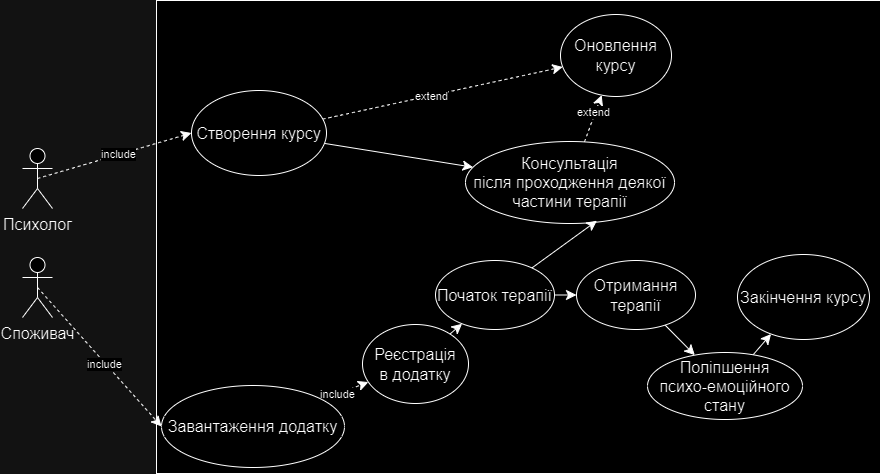

The diagram above was exported from draw.io. Its source (the exported page's mxGraphModel, read from the mxfile embedded in the PNG):
<mxGraphModel dx="1962" dy="770" grid="0" gridSize="10" guides="1" tooltips="1" connect="1" arrows="1" fold="1" page="0" pageScale="1" pageWidth="827" pageHeight="1169" math="0" shadow="0">
  <root>
    <mxCell id="0" />
    <mxCell id="1" parent="0" />
    <mxCell id="zcJTPCMrcPo48gwb9o_7-1" value="" style="rounded=0;whiteSpace=wrap;html=1;fontSize=16;" parent="1" vertex="1">
      <mxGeometry x="147" y="14" width="724" height="473" as="geometry" />
    </mxCell>
    <mxCell id="zcJTPCMrcPo48gwb9o_7-27" style="edgeStyle=none;curved=1;rounded=0;orthogonalLoop=1;jettySize=auto;html=1;fontSize=12;startSize=8;endSize=8;" parent="1" source="zcJTPCMrcPo48gwb9o_7-2" target="zcJTPCMrcPo48gwb9o_7-9" edge="1">
      <mxGeometry relative="1" as="geometry" />
    </mxCell>
    <mxCell id="zcJTPCMrcPo48gwb9o_7-32" style="edgeStyle=none;curved=1;rounded=0;orthogonalLoop=1;jettySize=auto;html=1;fontSize=12;startSize=8;endSize=8;dashed=1;" parent="1" source="zcJTPCMrcPo48gwb9o_7-2" target="zcJTPCMrcPo48gwb9o_7-31" edge="1">
      <mxGeometry relative="1" as="geometry" />
    </mxCell>
    <mxCell id="HK9zMXkLIH0taBdQwtC1-3" value="extend" style="edgeLabel;html=1;align=center;verticalAlign=middle;resizable=0;points=[];" vertex="1" connectable="0" parent="zcJTPCMrcPo48gwb9o_7-32">
      <mxGeometry x="-0.0993" relative="1" as="geometry">
        <mxPoint as="offset" />
      </mxGeometry>
    </mxCell>
    <mxCell id="zcJTPCMrcPo48gwb9o_7-2" value="Створення курсу" style="ellipse;whiteSpace=wrap;html=1;fontSize=16;" parent="1" vertex="1">
      <mxGeometry x="182" y="104" width="135" height="85" as="geometry" />
    </mxCell>
    <mxCell id="zcJTPCMrcPo48gwb9o_7-22" style="edgeStyle=none;curved=1;rounded=0;orthogonalLoop=1;jettySize=auto;html=1;fontSize=12;startSize=8;endSize=8;dashed=1;" parent="1" source="zcJTPCMrcPo48gwb9o_7-4" target="zcJTPCMrcPo48gwb9o_7-6" edge="1">
      <mxGeometry relative="1" as="geometry" />
    </mxCell>
    <mxCell id="HK9zMXkLIH0taBdQwtC1-5" value="include" style="edgeLabel;html=1;align=center;verticalAlign=middle;resizable=0;points=[];" vertex="1" connectable="0" parent="zcJTPCMrcPo48gwb9o_7-22">
      <mxGeometry x="-0.3865" relative="1" as="geometry">
        <mxPoint as="offset" />
      </mxGeometry>
    </mxCell>
    <mxCell id="zcJTPCMrcPo48gwb9o_7-4" value="Завантаження додатку" style="ellipse;whiteSpace=wrap;html=1;fontSize=16;" parent="1" vertex="1">
      <mxGeometry x="152" y="399" width="183" height="82" as="geometry" />
    </mxCell>
    <mxCell id="zcJTPCMrcPo48gwb9o_7-23" style="edgeStyle=none;curved=1;rounded=0;orthogonalLoop=1;jettySize=auto;html=1;fontSize=12;startSize=8;endSize=8;" parent="1" source="zcJTPCMrcPo48gwb9o_7-6" target="zcJTPCMrcPo48gwb9o_7-8" edge="1">
      <mxGeometry relative="1" as="geometry" />
    </mxCell>
    <mxCell id="zcJTPCMrcPo48gwb9o_7-6" value="Реєстрація&lt;br&gt;в додатку" style="ellipse;whiteSpace=wrap;html=1;fontSize=16;" parent="1" vertex="1">
      <mxGeometry x="353" y="338" width="106" height="79" as="geometry" />
    </mxCell>
    <mxCell id="zcJTPCMrcPo48gwb9o_7-30" style="edgeStyle=none;curved=1;rounded=0;orthogonalLoop=1;jettySize=auto;html=1;fontSize=12;startSize=8;endSize=8;" parent="1" source="zcJTPCMrcPo48gwb9o_7-8" target="zcJTPCMrcPo48gwb9o_7-29" edge="1">
      <mxGeometry relative="1" as="geometry" />
    </mxCell>
    <mxCell id="zcJTPCMrcPo48gwb9o_7-8" value="Початок терапії" style="ellipse;whiteSpace=wrap;html=1;fontSize=16;" parent="1" vertex="1">
      <mxGeometry x="426" y="274" width="119" height="69" as="geometry" />
    </mxCell>
    <mxCell id="zcJTPCMrcPo48gwb9o_7-33" style="edgeStyle=none;curved=1;rounded=0;orthogonalLoop=1;jettySize=auto;html=1;fontSize=12;startSize=8;endSize=8;dashed=1;" parent="1" source="zcJTPCMrcPo48gwb9o_7-9" target="zcJTPCMrcPo48gwb9o_7-31" edge="1">
      <mxGeometry relative="1" as="geometry" />
    </mxCell>
    <mxCell id="HK9zMXkLIH0taBdQwtC1-4" value="extend" style="edgeLabel;html=1;align=center;verticalAlign=middle;resizable=0;points=[];" vertex="1" connectable="0" parent="zcJTPCMrcPo48gwb9o_7-33">
      <mxGeometry x="0.2538" y="2" relative="1" as="geometry">
        <mxPoint as="offset" />
      </mxGeometry>
    </mxCell>
    <mxCell id="zcJTPCMrcPo48gwb9o_7-9" value="Консультація&lt;br&gt;після проходження деякої частини терапії" style="ellipse;whiteSpace=wrap;html=1;fontSize=16;" parent="1" vertex="1">
      <mxGeometry x="456" y="155" width="209" height="82" as="geometry" />
    </mxCell>
    <mxCell id="zcJTPCMrcPo48gwb9o_7-10" value="Закінчення курсу" style="ellipse;whiteSpace=wrap;html=1;fontSize=16;" parent="1" vertex="1">
      <mxGeometry x="728" y="268" width="132" height="85" as="geometry" />
    </mxCell>
    <mxCell id="zcJTPCMrcPo48gwb9o_7-25" style="edgeStyle=none;curved=1;rounded=0;orthogonalLoop=1;jettySize=auto;html=1;exitX=0.5;exitY=0.5;exitDx=0;exitDy=0;exitPerimeter=0;entryX=0;entryY=0.5;entryDx=0;entryDy=0;fontSize=12;startSize=8;endSize=8;dashed=1;" parent="1" source="zcJTPCMrcPo48gwb9o_7-11" target="zcJTPCMrcPo48gwb9o_7-4" edge="1">
      <mxGeometry relative="1" as="geometry" />
    </mxCell>
    <mxCell id="HK9zMXkLIH0taBdQwtC1-2" value="include" style="edgeLabel;html=1;align=center;verticalAlign=middle;resizable=0;points=[];" vertex="1" connectable="0" parent="zcJTPCMrcPo48gwb9o_7-25">
      <mxGeometry x="0.0841" y="-1" relative="1" as="geometry">
        <mxPoint as="offset" />
      </mxGeometry>
    </mxCell>
    <mxCell id="zcJTPCMrcPo48gwb9o_7-11" value="Споживач" style="shape=umlActor;verticalLabelPosition=bottom;verticalAlign=top;html=1;outlineConnect=0;fontSize=16;" parent="1" vertex="1">
      <mxGeometry x="13" y="271" width="30" height="60" as="geometry" />
    </mxCell>
    <mxCell id="zcJTPCMrcPo48gwb9o_7-26" style="edgeStyle=none;curved=1;rounded=0;orthogonalLoop=1;jettySize=auto;html=1;exitX=0.5;exitY=0.5;exitDx=0;exitDy=0;exitPerimeter=0;entryX=0;entryY=0.5;entryDx=0;entryDy=0;fontSize=12;startSize=8;endSize=8;dashed=1;" parent="1" source="zcJTPCMrcPo48gwb9o_7-12" target="zcJTPCMrcPo48gwb9o_7-2" edge="1">
      <mxGeometry relative="1" as="geometry" />
    </mxCell>
    <mxCell id="HK9zMXkLIH0taBdQwtC1-1" value="include" style="edgeLabel;html=1;align=center;verticalAlign=middle;resizable=0;points=[];" vertex="1" connectable="0" parent="zcJTPCMrcPo48gwb9o_7-26">
      <mxGeometry x="0.0483" y="1" relative="1" as="geometry">
        <mxPoint as="offset" />
      </mxGeometry>
    </mxCell>
    <mxCell id="zcJTPCMrcPo48gwb9o_7-12" value="Психолог" style="shape=umlActor;verticalLabelPosition=bottom;verticalAlign=top;html=1;outlineConnect=0;fontSize=16;" parent="1" vertex="1">
      <mxGeometry x="13" y="162" width="30" height="60" as="geometry" />
    </mxCell>
    <mxCell id="zcJTPCMrcPo48gwb9o_7-28" style="edgeStyle=none;curved=1;rounded=0;orthogonalLoop=1;jettySize=auto;html=1;entryX=0.629;entryY=0.966;entryDx=0;entryDy=0;entryPerimeter=0;fontSize=12;startSize=8;endSize=8;" parent="1" source="zcJTPCMrcPo48gwb9o_7-8" target="zcJTPCMrcPo48gwb9o_7-9" edge="1">
      <mxGeometry relative="1" as="geometry" />
    </mxCell>
    <mxCell id="zcJTPCMrcPo48gwb9o_7-36" style="edgeStyle=none;curved=1;rounded=0;orthogonalLoop=1;jettySize=auto;html=1;fontSize=12;startSize=8;endSize=8;" parent="1" source="zcJTPCMrcPo48gwb9o_7-29" target="zcJTPCMrcPo48gwb9o_7-35" edge="1">
      <mxGeometry relative="1" as="geometry" />
    </mxCell>
    <mxCell id="zcJTPCMrcPo48gwb9o_7-29" value="Отримання терапії" style="ellipse;whiteSpace=wrap;html=1;fontSize=16;" parent="1" vertex="1">
      <mxGeometry x="567" y="274" width="119" height="69" as="geometry" />
    </mxCell>
    <mxCell id="zcJTPCMrcPo48gwb9o_7-31" value="Оновлення&lt;br&gt;курсу" style="ellipse;whiteSpace=wrap;html=1;fontSize=16;" parent="1" vertex="1">
      <mxGeometry x="551" y="28" width="111" height="82" as="geometry" />
    </mxCell>
    <mxCell id="zcJTPCMrcPo48gwb9o_7-37" style="edgeStyle=none;curved=1;rounded=0;orthogonalLoop=1;jettySize=auto;html=1;fontSize=12;startSize=8;endSize=8;" parent="1" source="zcJTPCMrcPo48gwb9o_7-35" target="zcJTPCMrcPo48gwb9o_7-10" edge="1">
      <mxGeometry relative="1" as="geometry" />
    </mxCell>
    <mxCell id="zcJTPCMrcPo48gwb9o_7-35" value="Поліпшення&lt;br&gt;психо-емоційного стану" style="ellipse;whiteSpace=wrap;html=1;fontSize=16;" parent="1" vertex="1">
      <mxGeometry x="638" y="366" width="155" height="67" as="geometry" />
    </mxCell>
  </root>
</mxGraphModel>